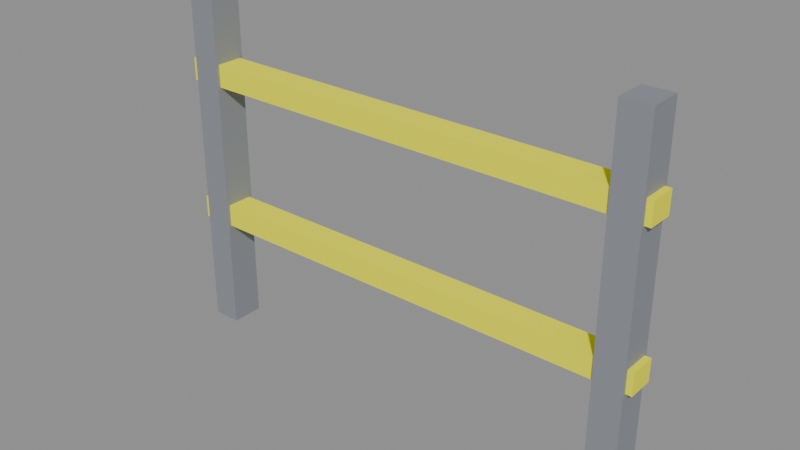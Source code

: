# Source: model.blend  (saved by Blender 5.2.45; exported with 4.5.12 LTS)
import bpy
from mathutils import Matrix  # noqa: F401  (used for matrix-valued properties, if any)

bpy.ops.wm.read_factory_settings(use_empty=True)
scene = bpy.context.scene
scene.name = 'Scene'

# ---- images (referenced by path relative to the original .blend; pixels are not part of the script)
import os
ASSET_DIR = os.environ.get("B2B_ASSET_DIR", "")  # directory of the original .blend (textures are referenced by path, not embedded)
HERE = os.path.dirname(os.path.abspath(__file__))  # packed textures are extracted next to this script under _unpacked/

def load_image(name, relpath, width, height, colorspace="sRGB"):
    """Load a texture the original file referenced (path relative to the .blend, or extracted next to this script)."""
    p = next((c for c in (os.path.join(HERE, relpath), os.path.join(ASSET_DIR, relpath)) if relpath and os.path.exists(c)), "")
    if p:
        img = bpy.data.images.load(p, check_existing=True)
        img.name = name
    else:  # same state as the original file: an image datablock whose file is absent (Cycles renders it pink)
        img = bpy.data.images.new(name, width, height)
        img.source = "FILE"
        img.filepath = "//" + (relpath or name)
    img.colorspace_settings.name = colorspace
    return img
img_palette_png = load_image('palette.png', '_unpacked/palette.cadebe72.png', 2508, 2508, 'sRGB')

# ---- materials (node trees are filled in below, after node groups)
mat_sharedpalette_v001 = bpy.data.materials.new('SharedPalette_v001')

# ---- material node trees
mat_sharedpalette_v001.use_nodes = True; mat_sharedpalette_v001.node_tree.nodes.clear()
_N = mat_sharedpalette_v001.node_tree.nodes; _L = mat_sharedpalette_v001.node_tree.links
n0 = _N.new('ShaderNodeBsdfPrincipled'); n0.name = 'Principled BSDF'; n0.location = (-200, 100)
n0.inputs[2].default_value = 0.8
n0.inputs[10].default_value = 0.005
n1 = _N.new('ShaderNodeOutputMaterial'); n1.name = 'Material Output'; n1.location = (200, 100)
n2 = _N.new('ShaderNodeTexImage'); n2.name = 'Image Texture'; n2.location = (0, 0)
n2.image = img_palette_png
n2.interpolation = 'Closest'
_L.new(n0.outputs[0], n1.inputs[0])
_L.new(n2.outputs[0], n0.inputs[0])
n1.is_active_output = True

# ---- meshes
me_cube = bpy.data.meshes.new('Cube')
me_cube.from_pydata([(-0.035, -0.04, -0.43), (-0.035, -0.04, 0.43), (-0.035, 0.04, -0.43), (-0.035, 0.04, 0.43), (0.035, -0.04, -0.43), (0.035, -0.04, 0.43), (0.035, 0.04, -0.43), (0.035, 0.04, 0.43)], [], [(0, 1, 3, 2), (2, 3, 7, 6), (6, 7, 5, 4), (4, 5, 1, 0), (2, 6, 4, 0), (7, 3, 1, 5)])
_uv = me_cube.uv_layers.new(name='UVMap')
_uv.uv.foreach_set('vector', [0.2346, 0.5154, 0.2346, 0.5154, 0.2346, 0.5154, 0.2346, 0.5154, 0.2346, 0.5154, 0.2346, 0.5154, 0.2346, 0.5154, 0.2346, 0.5154, 0.2346, 0.5154, 0.2346, 0.5154, 0.2346, 0.5154, 0.2346, 0.5154, 0.2346, 0.5154, 0.2346, 0.5154, 0.2346, 0.5154, 0.2346, 0.5154, 0.2346, 0.5154, 0.2346, 0.5154, 0.2346, 0.5154, 0.2346, 0.5154, 0.2346, 0.5154, 0.2346, 0.5154, 0.2346, 0.5154, 0.2346, 0.5154])
me_cube.materials.append(mat_sharedpalette_v001)
me_cube.update()
me_cube_001 = bpy.data.meshes.new('Cube.001')
me_cube_001.from_pydata([(-0.035, -0.04, -0.43), (-0.035, -0.04, 0.43), (-0.035, 0.04, -0.43), (-0.035, 0.04, 0.43), (0.035, -0.04, -0.43), (0.035, -0.04, 0.43), (0.035, 0.04, -0.43), (0.035, 0.04, 0.43)], [], [(0, 1, 3, 2), (2, 3, 7, 6), (6, 7, 5, 4), (4, 5, 1, 0), (2, 6, 4, 0), (7, 3, 1, 5)])
_uv = me_cube_001.uv_layers.new(name='UVMap')
_uv.uv.foreach_set('vector', [0.2346, 0.5154, 0.2346, 0.5154, 0.2346, 0.5154, 0.2346, 0.5154, 0.2346, 0.5154, 0.2346, 0.5154, 0.2346, 0.5154, 0.2346, 0.5154, 0.2346, 0.5154, 0.2346, 0.5154, 0.2346, 0.5154, 0.2346, 0.5154, 0.2346, 0.5154, 0.2346, 0.5154, 0.2346, 0.5154, 0.2346, 0.5154, 0.2346, 0.5154, 0.2346, 0.5154, 0.2346, 0.5154, 0.2346, 0.5154, 0.2346, 0.5154, 0.2346, 0.5154, 0.2346, 0.5154, 0.2346, 0.5154])
me_cube_001.materials.append(mat_sharedpalette_v001)
me_cube_001.update()
me_cube_002 = bpy.data.meshes.new('Cube.002')
me_cube_002.from_pydata([(-0.6, -0.0325, -0.0275), (-0.6, -0.0325, 0.0275), (-0.6, 0.0325, -0.0275), (-0.6, 0.0325, 0.0275), (0.6, -0.0325, -0.0275), (0.6, -0.0325, 0.0275), (0.6, 0.0325, -0.0275), (0.6, 0.0325, 0.0275)], [], [(0, 1, 3, 2), (2, 3, 7, 6), (6, 7, 5, 4), (4, 5, 1, 0), (2, 6, 4, 0), (7, 3, 1, 5)])
_uv = me_cube_002.uv_layers.new(name='UVMap')
_uv.uv.foreach_set('vector', [0.7031, 0.828, 0.7031, 0.828, 0.7031, 0.828, 0.7031, 0.828, 0.7031, 0.828, 0.7031, 0.828, 0.7031, 0.828, 0.7031, 0.828, 0.7031, 0.828, 0.7031, 0.828, 0.7031, 0.828, 0.7031, 0.828, 0.7031, 0.828, 0.7031, 0.828, 0.7031, 0.828, 0.7031, 0.828, 0.7031, 0.828, 0.7031, 0.828, 0.7031, 0.828, 0.7031, 0.828, 0.7031, 0.828, 0.7031, 0.828, 0.7031, 0.828, 0.7031, 0.828])
me_cube_002.materials.append(mat_sharedpalette_v001)
me_cube_002.update()
me_cube_003 = bpy.data.meshes.new('Cube.003')
me_cube_003.from_pydata([(-0.6, -0.0325, -0.0275), (-0.6, -0.0325, 0.0275), (-0.6, 0.0325, -0.0275), (-0.6, 0.0325, 0.0275), (0.6, -0.0325, -0.0275), (0.6, -0.0325, 0.0275), (0.6, 0.0325, -0.0275), (0.6, 0.0325, 0.0275)], [], [(0, 1, 3, 2), (2, 3, 7, 6), (6, 7, 5, 4), (4, 5, 1, 0), (2, 6, 4, 0), (7, 3, 1, 5)])
_uv = me_cube_003.uv_layers.new(name='UVMap')
_uv.uv.foreach_set('vector', [0.7031, 0.828, 0.7031, 0.828, 0.7031, 0.828, 0.7031, 0.828, 0.7031, 0.828, 0.7031, 0.828, 0.7031, 0.828, 0.7031, 0.828, 0.7031, 0.828, 0.7031, 0.828, 0.7031, 0.828, 0.7031, 0.828, 0.7031, 0.828, 0.7031, 0.828, 0.7031, 0.828, 0.7031, 0.828, 0.7031, 0.828, 0.7031, 0.828, 0.7031, 0.828, 0.7031, 0.828, 0.7031, 0.828, 0.7031, 0.828, 0.7031, 0.828, 0.7031, 0.828])
me_cube_003.materials.append(mat_sharedpalette_v001)
me_cube_003.update()

# ---- objects
ob_fence_post = bpy.data.objects.new('Fence post', me_cube)
ob_fence_post_001 = bpy.data.objects.new('Fence post.001', me_cube_001)
ob_fence_beam = bpy.data.objects.new('Fence beam', me_cube_002)
ob_fence_beam_001 = bpy.data.objects.new('Fence beam.001', me_cube_003)

# ---- transforms, parenting, visibility, modifiers, constraints
ob_fence_post.location = (-0.55, 0.0, 0.43)
ob_fence_post_001.location = (0.55, 0.0, 0.43)
ob_fence_beam.location = (0.0, 0.0, 0.3)
ob_fence_beam_001.location = (0.0, 0.0, 0.66)

# ---- collection membership
scene.collection.objects.link(ob_fence_post)
scene.collection.objects.link(ob_fence_post_001)
scene.collection.objects.link(ob_fence_beam)
scene.collection.objects.link(ob_fence_beam_001)

# ---- scene / render settings (as saved in the file)
scene.frame_start = 1; scene.frame_end = 250; scene.frame_set(1)
scene.render.engine = 'BLENDER_EEVEE_NEXT'
scene.render.bake_bias = 0.0
scene.render.bake_samples = 0
scene.render.compositor_device = 'GPU'
scene.eevee.use_volume_custom_range = False
scene.eevee.fast_gi_thickness_near = 0.1
scene.eevee.fast_gi_thickness_far = 0.0
scene.eevee.ray_tracing_options.screen_trace_thickness = 0.1
bpy.context.view_layer.update()

# ---- added for rendering (the .blend has no active camera and no usable light): camera, sun + grey world if the file has none
cam_auto = bpy.data.cameras.new('AutoCamera')
cam_auto.lens = 50.0
cam_auto.sensor_width = 36.0
cam_auto.clip_end = 1000.0
ob_auto_camera = bpy.data.objects.new('AutoCamera', cam_auto)
scene.collection.objects.link(ob_auto_camera)
ob_auto_camera.location = (1.36796, -1.64155, 1.52437)
ob_auto_camera.rotation_euler = (1.09748, -7.21219e-08, 0.694738)
scene.camera = ob_auto_camera
light_auto_sun = bpy.data.lights.new('AutoSun', 'SUN')
light_auto_sun.energy = 3.0
light_auto_sun.angle = 0.0523599
ob_auto_sun = bpy.data.objects.new('AutoSun', light_auto_sun)
scene.collection.objects.link(ob_auto_sun)
ob_auto_sun.rotation_euler = (0.872665, 0.174533, 0.523599)
if scene.world is None:
    world_auto = bpy.data.worlds.new('AutoWorld')
    world_auto.color = (0.3, 0.3, 0.3)
    scene.world = world_auto
bpy.context.view_layer.update()
